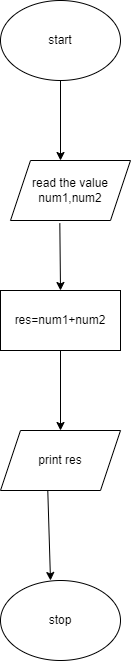

The diagram above was exported from draw.io. Its source (the exported page's mxGraphModel, read from the mxfile embedded in the PNG):
<mxGraphModel dx="782" dy="418" grid="1" gridSize="10" guides="1" tooltips="1" connect="1" arrows="1" fold="1" page="1" pageScale="1" pageWidth="827" pageHeight="1169" math="0" shadow="0">
  <root>
    <mxCell id="WIyWlLk6GJQsqaUBKTNV-0" />
    <mxCell id="WIyWlLk6GJQsqaUBKTNV-1" parent="WIyWlLk6GJQsqaUBKTNV-0" />
    <mxCell id="jAcn-SUn7Z-U7D4NmXoc-2" value="start" style="ellipse;whiteSpace=wrap;html=1;" vertex="1" parent="WIyWlLk6GJQsqaUBKTNV-1">
      <mxGeometry x="230" y="60" width="120" height="80" as="geometry" />
    </mxCell>
    <mxCell id="jAcn-SUn7Z-U7D4NmXoc-5" value="" style="endArrow=classic;html=1;rounded=0;exitX=0.5;exitY=1;exitDx=0;exitDy=0;" edge="1" parent="WIyWlLk6GJQsqaUBKTNV-1" source="jAcn-SUn7Z-U7D4NmXoc-2">
      <mxGeometry width="50" height="50" relative="1" as="geometry">
        <mxPoint x="270" y="190" as="sourcePoint" />
        <mxPoint x="290" y="220" as="targetPoint" />
      </mxGeometry>
    </mxCell>
    <mxCell id="jAcn-SUn7Z-U7D4NmXoc-6" value="read the value num1,num2" style="shape=parallelogram;perimeter=parallelogramPerimeter;whiteSpace=wrap;html=1;fixedSize=1;" vertex="1" parent="WIyWlLk6GJQsqaUBKTNV-1">
      <mxGeometry x="240" y="220" width="120" height="60" as="geometry" />
    </mxCell>
    <mxCell id="jAcn-SUn7Z-U7D4NmXoc-8" value="" style="endArrow=classic;html=1;rounded=0;exitX=0.411;exitY=1.044;exitDx=0;exitDy=0;exitPerimeter=0;" edge="1" parent="WIyWlLk6GJQsqaUBKTNV-1" source="jAcn-SUn7Z-U7D4NmXoc-6">
      <mxGeometry width="50" height="50" relative="1" as="geometry">
        <mxPoint x="270" y="380" as="sourcePoint" />
        <mxPoint x="290" y="350" as="targetPoint" />
      </mxGeometry>
    </mxCell>
    <mxCell id="jAcn-SUn7Z-U7D4NmXoc-9" value="res=num1+num2" style="rounded=0;whiteSpace=wrap;html=1;" vertex="1" parent="WIyWlLk6GJQsqaUBKTNV-1">
      <mxGeometry x="230" y="350" width="120" height="60" as="geometry" />
    </mxCell>
    <mxCell id="jAcn-SUn7Z-U7D4NmXoc-11" value="" style="endArrow=classic;html=1;rounded=0;exitX=0.5;exitY=1;exitDx=0;exitDy=0;" edge="1" parent="WIyWlLk6GJQsqaUBKTNV-1" source="jAcn-SUn7Z-U7D4NmXoc-9">
      <mxGeometry width="50" height="50" relative="1" as="geometry">
        <mxPoint x="270" y="490" as="sourcePoint" />
        <mxPoint x="290" y="490" as="targetPoint" />
      </mxGeometry>
    </mxCell>
    <mxCell id="jAcn-SUn7Z-U7D4NmXoc-12" value="print res&lt;br&gt;" style="shape=parallelogram;perimeter=parallelogramPerimeter;whiteSpace=wrap;html=1;fixedSize=1;" vertex="1" parent="WIyWlLk6GJQsqaUBKTNV-1">
      <mxGeometry x="230" y="490" width="120" height="60" as="geometry" />
    </mxCell>
    <mxCell id="jAcn-SUn7Z-U7D4NmXoc-13" value="" style="endArrow=classic;html=1;rounded=0;exitX=0.394;exitY=1;exitDx=0;exitDy=0;exitPerimeter=0;" edge="1" parent="WIyWlLk6GJQsqaUBKTNV-1" source="jAcn-SUn7Z-U7D4NmXoc-12">
      <mxGeometry width="50" height="50" relative="1" as="geometry">
        <mxPoint x="260" y="610" as="sourcePoint" />
        <mxPoint x="280" y="640" as="targetPoint" />
      </mxGeometry>
    </mxCell>
    <mxCell id="jAcn-SUn7Z-U7D4NmXoc-14" value="stop" style="ellipse;whiteSpace=wrap;html=1;" vertex="1" parent="WIyWlLk6GJQsqaUBKTNV-1">
      <mxGeometry x="230" y="640" width="120" height="80" as="geometry" />
    </mxCell>
  </root>
</mxGraphModel>